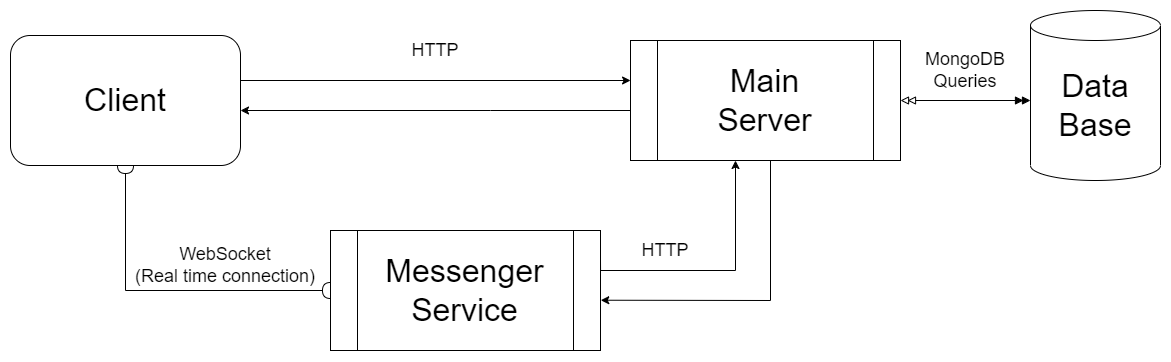

The diagram above was exported from draw.io. Its source (the exported page's mxGraphModel, read from the mxfile embedded in the PNG):
<mxGraphModel dx="1311" dy="732" grid="1" gridSize="10" guides="1" tooltips="1" connect="1" arrows="1" fold="1" page="1" pageScale="1" pageWidth="1200" pageHeight="1920" math="0" shadow="0">
  <root>
    <mxCell id="0" />
    <mxCell id="1" parent="0" />
    <mxCell id="9duGlO6M1hDF_NHROqmM-4" value="" style="group" vertex="1" connectable="0" parent="1">
      <mxGeometry x="140" y="155" width="230" height="130" as="geometry" />
    </mxCell>
    <mxCell id="9duGlO6M1hDF_NHROqmM-2" value="" style="rounded=1;whiteSpace=wrap;html=1;" vertex="1" parent="9duGlO6M1hDF_NHROqmM-4">
      <mxGeometry width="230" height="130" as="geometry" />
    </mxCell>
    <mxCell id="9duGlO6M1hDF_NHROqmM-3" value="Client" style="text;html=1;strokeColor=none;fillColor=none;align=center;verticalAlign=middle;whiteSpace=wrap;rounded=0;fontSize=32;" vertex="1" parent="9duGlO6M1hDF_NHROqmM-4">
      <mxGeometry x="50" y="30" width="130" height="70" as="geometry" />
    </mxCell>
    <mxCell id="9duGlO6M1hDF_NHROqmM-9" value="" style="group" vertex="1" connectable="0" parent="1">
      <mxGeometry x="460" y="350" width="270" height="120" as="geometry" />
    </mxCell>
    <mxCell id="9duGlO6M1hDF_NHROqmM-31" style="edgeStyle=orthogonalEdgeStyle;rounded=0;orthogonalLoop=1;jettySize=auto;html=1;exitX=1;exitY=0.25;exitDx=0;exitDy=0;" edge="1" parent="9duGlO6M1hDF_NHROqmM-9" source="9duGlO6M1hDF_NHROqmM-8">
      <mxGeometry relative="1" as="geometry">
        <mxPoint x="405" y="-70" as="targetPoint" />
        <Array as="points">
          <mxPoint x="270" y="40" />
          <mxPoint x="405" y="40" />
        </Array>
      </mxGeometry>
    </mxCell>
    <mxCell id="9duGlO6M1hDF_NHROqmM-8" value="" style="shape=process;whiteSpace=wrap;html=1;backgroundOutline=1;" vertex="1" parent="9duGlO6M1hDF_NHROqmM-9">
      <mxGeometry width="270" height="120" as="geometry" />
    </mxCell>
    <mxCell id="9duGlO6M1hDF_NHROqmM-5" value="" style="group" vertex="1" connectable="0" parent="9duGlO6M1hDF_NHROqmM-9">
      <mxGeometry x="30" width="210" height="120" as="geometry" />
    </mxCell>
    <mxCell id="9duGlO6M1hDF_NHROqmM-7" value="Messenger&lt;br&gt;Service" style="text;html=1;strokeColor=none;fillColor=none;align=center;verticalAlign=middle;whiteSpace=wrap;rounded=0;fontSize=32;" vertex="1" parent="9duGlO6M1hDF_NHROqmM-5">
      <mxGeometry x="27.391304347826086" y="27.692307692307693" width="155.2173913043478" height="64.61538461538461" as="geometry" />
    </mxCell>
    <mxCell id="9duGlO6M1hDF_NHROqmM-10" value="" style="group" vertex="1" connectable="0" parent="1">
      <mxGeometry x="760" y="160" width="270" height="120" as="geometry" />
    </mxCell>
    <mxCell id="9duGlO6M1hDF_NHROqmM-40" style="edgeStyle=orthogonalEdgeStyle;rounded=0;orthogonalLoop=1;jettySize=auto;html=1;startArrow=doubleBlock;startFill=0;endArrow=doubleBlock;endFill=1;" edge="1" parent="9duGlO6M1hDF_NHROqmM-10" source="9duGlO6M1hDF_NHROqmM-11">
      <mxGeometry relative="1" as="geometry">
        <mxPoint x="400" y="60" as="targetPoint" />
      </mxGeometry>
    </mxCell>
    <mxCell id="9duGlO6M1hDF_NHROqmM-11" value="" style="shape=process;whiteSpace=wrap;html=1;backgroundOutline=1;" vertex="1" parent="9duGlO6M1hDF_NHROqmM-10">
      <mxGeometry width="270" height="120" as="geometry" />
    </mxCell>
    <mxCell id="9duGlO6M1hDF_NHROqmM-12" value="" style="group" vertex="1" connectable="0" parent="9duGlO6M1hDF_NHROqmM-10">
      <mxGeometry x="30" width="210" height="120" as="geometry" />
    </mxCell>
    <mxCell id="9duGlO6M1hDF_NHROqmM-13" value="Main Server" style="text;html=1;strokeColor=none;fillColor=none;align=center;verticalAlign=middle;whiteSpace=wrap;rounded=0;fontSize=32;" vertex="1" parent="9duGlO6M1hDF_NHROqmM-12">
      <mxGeometry x="27.391304347826086" y="27.692307692307693" width="155.2173913043478" height="64.61538461538461" as="geometry" />
    </mxCell>
    <mxCell id="9duGlO6M1hDF_NHROqmM-20" value="" style="group" vertex="1" connectable="0" parent="1">
      <mxGeometry x="1160" y="130" width="130" height="170" as="geometry" />
    </mxCell>
    <mxCell id="9duGlO6M1hDF_NHROqmM-15" value="" style="shape=cylinder3;whiteSpace=wrap;html=1;boundedLbl=1;backgroundOutline=1;size=15;" vertex="1" parent="9duGlO6M1hDF_NHROqmM-20">
      <mxGeometry width="130" height="170" as="geometry" />
    </mxCell>
    <mxCell id="9duGlO6M1hDF_NHROqmM-16" value="" style="group" vertex="1" connectable="0" parent="9duGlO6M1hDF_NHROqmM-20">
      <mxGeometry x="2.5" y="35" width="125" height="120" as="geometry" />
    </mxCell>
    <mxCell id="9duGlO6M1hDF_NHROqmM-18" value="" style="group" vertex="1" connectable="0" parent="9duGlO6M1hDF_NHROqmM-16">
      <mxGeometry x="13.88888888888889" width="97.22222222222221" height="120" as="geometry" />
    </mxCell>
    <mxCell id="9duGlO6M1hDF_NHROqmM-19" value="Data Base" style="text;html=1;strokeColor=none;fillColor=none;align=center;verticalAlign=middle;whiteSpace=wrap;rounded=0;fontSize=32;" vertex="1" parent="9duGlO6M1hDF_NHROqmM-18">
      <mxGeometry x="12.681159420289854" y="27.692307692307693" width="71.85990338164251" height="64.61538461538461" as="geometry" />
    </mxCell>
    <mxCell id="9duGlO6M1hDF_NHROqmM-21" style="edgeStyle=orthogonalEdgeStyle;rounded=0;orthogonalLoop=1;jettySize=auto;html=1;entryX=0;entryY=0.5;entryDx=0;entryDy=0;endArrow=halfCircle;endFill=0;startArrow=halfCircle;startFill=0;" edge="1" parent="1" source="9duGlO6M1hDF_NHROqmM-2" target="9duGlO6M1hDF_NHROqmM-8">
      <mxGeometry relative="1" as="geometry">
        <Array as="points">
          <mxPoint x="255" y="410" />
        </Array>
      </mxGeometry>
    </mxCell>
    <mxCell id="9duGlO6M1hDF_NHROqmM-22" value="WebSocket&lt;br&gt;(Real time connection)" style="text;html=1;strokeColor=none;fillColor=none;align=center;verticalAlign=middle;whiteSpace=wrap;rounded=0;fontSize=18;" vertex="1" parent="1">
      <mxGeometry x="260" y="360" width="190" height="50" as="geometry" />
    </mxCell>
    <mxCell id="9duGlO6M1hDF_NHROqmM-23" style="edgeStyle=orthogonalEdgeStyle;rounded=0;orthogonalLoop=1;jettySize=auto;html=1;" edge="1" parent="1" source="9duGlO6M1hDF_NHROqmM-2">
      <mxGeometry relative="1" as="geometry">
        <mxPoint x="760" y="200" as="targetPoint" />
        <Array as="points">
          <mxPoint x="760" y="200" />
        </Array>
      </mxGeometry>
    </mxCell>
    <mxCell id="9duGlO6M1hDF_NHROqmM-24" style="edgeStyle=orthogonalEdgeStyle;rounded=0;orthogonalLoop=1;jettySize=auto;html=1;" edge="1" parent="1" source="9duGlO6M1hDF_NHROqmM-11" target="9duGlO6M1hDF_NHROqmM-2">
      <mxGeometry relative="1" as="geometry">
        <Array as="points">
          <mxPoint x="620" y="230" />
          <mxPoint x="620" y="230" />
        </Array>
      </mxGeometry>
    </mxCell>
    <mxCell id="9duGlO6M1hDF_NHROqmM-25" value="HTTP" style="text;html=1;strokeColor=none;fillColor=none;align=center;verticalAlign=middle;whiteSpace=wrap;rounded=0;fontSize=18;" vertex="1" parent="1">
      <mxGeometry x="530" y="150" width="70" height="40" as="geometry" />
    </mxCell>
    <mxCell id="9duGlO6M1hDF_NHROqmM-34" value="HTTP" style="text;html=1;strokeColor=none;fillColor=none;align=center;verticalAlign=middle;whiteSpace=wrap;rounded=0;fontSize=18;" vertex="1" parent="1">
      <mxGeometry x="760" y="350" width="70" height="40" as="geometry" />
    </mxCell>
    <mxCell id="9duGlO6M1hDF_NHROqmM-39" value="" style="endArrow=classic;html=1;rounded=0;entryX=1.001;entryY=0.581;entryDx=0;entryDy=0;entryPerimeter=0;" edge="1" parent="1" target="9duGlO6M1hDF_NHROqmM-8">
      <mxGeometry width="50" height="50" relative="1" as="geometry">
        <mxPoint x="900" y="280" as="sourcePoint" />
        <mxPoint x="730" y="420" as="targetPoint" />
        <Array as="points">
          <mxPoint x="900" y="420" />
        </Array>
      </mxGeometry>
    </mxCell>
    <mxCell id="9duGlO6M1hDF_NHROqmM-41" value="MongoDB&lt;br&gt;Queries" style="text;html=1;strokeColor=none;fillColor=none;align=center;verticalAlign=middle;whiteSpace=wrap;rounded=0;fontSize=18;" vertex="1" parent="1">
      <mxGeometry x="1050" y="170" width="90" height="40" as="geometry" />
    </mxCell>
  </root>
</mxGraphModel>